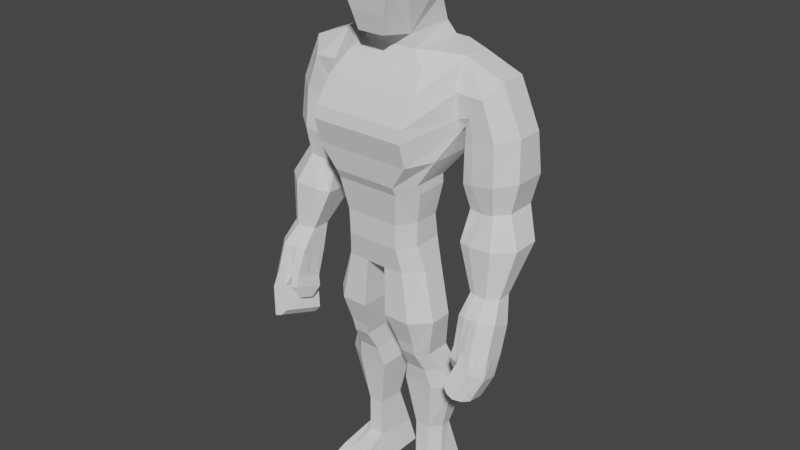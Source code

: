 # Source: Hunter.blend  (saved by Blender 2.90.8; exported with 4.5.12 LTS)
import bpy
from mathutils import Matrix  # noqa: F401  (used for matrix-valued properties, if any)

bpy.ops.wm.read_factory_settings(use_empty=True)
scene = bpy.context.scene
scene.name = 'Scene'

# ---- collections
col_collection = bpy.data.collections.new('Collection'); scene.collection.children.link(col_collection)

# ---- world
world_world = bpy.data.worlds.new('World'); scene.world = world_world
world_world.use_nodes = True; world_world.node_tree.nodes.clear()
_N = world_world.node_tree.nodes; _L = world_world.node_tree.links
n0 = _N.new('ShaderNodeOutputWorld'); n0.name = 'World Output'; n0.location = (300, 300)
n1 = _N.new('ShaderNodeBackground'); n1.name = 'Background'; n1.location = (10, 300)
n1.inputs[0].default_value = (0.05088, 0.05088, 0.05088, 1.0)
_L.new(n1.outputs[0], n0.inputs[0])
n0.is_active_output = True
world_world.color = (0.05088, 0.05088, 0.05088)
world_world.use_sun_shadow = False
world_world.sun_shadow_jitter_overblur = 0.0

# ---- meshes
me_cube_001 = bpy.data.meshes.new('Cube.001')
me_cube_001.from_pydata([(0.2226, -0.02662, -0.2084), (0.234, -0.0807, 0.2084), (0.2226, 0.09336, -0.2084), (0.234, 0.08482, 0.2084), (0.0, 0.1344, -0.2117), (0.0, 0.1258, 0.2084), (0.0, -0.1144, -0.2117), (0.0, -0.1685, 0.2084), (0.1927, 0.1019, -0.08278), (0.1927, -0.04939, -0.08278), (0.0, -0.1372, -0.08278), (0.0, 0.1429, -0.08278), (0.1966, 0.07913, 0.04318), (0.1966, -0.05224, 0.04318), (0.0, -0.14, 0.04318), (0.0, 0.1201, 0.04318), (0.3026, -0.0668, 0.3763), (0.3074, 0.1958, 0.3763), (0.0, 0.2368, 0.3763), (0.0, -0.2084, 0.3763), (0.0, 0.123, 0.254), (0.2344, 0.08197, 0.254), (0.2344, -0.1035, 0.254), (0.0, -0.1913, 0.254), (0.3365, 0.09978, 0.8221), (0.3365, 0.2351, 0.8221), (0.0, 0.3308, 0.7692), (0.0, -0.05005, 0.7692), (0.2189, 0.03214, 0.8375), (0.2189, 0.2766, 0.8375), (0.0, 0.2824, 0.8375), (0.0, -0.009231, 0.8375), (0.054, 0.1258, 0.2084), (0.05137, -0.1144, -0.2117), (0.05137, 0.1344, -0.2117), (0.054, -0.1685, 0.2084), (0.04447, -0.1372, -0.08278), (0.04447, 0.1429, -0.08278), (0.04538, -0.14, 0.04318), (0.04538, 0.1201, 0.04318), (0.08093, 0.2368, 0.3763), (0.08093, -0.2084, 0.3763), (0.05409, -0.1913, 0.254), (0.05409, 0.123, 0.254), (0.07765, 0.3308, 0.7692), (0.07765, -0.05005, 0.7692), (0.08292, 0.2824, 0.8375), (0.08292, -0.009231, 0.8375), (0.3464, 0.06011, 0.4959), (0.0, 0.3155, 0.4959), (0.3464, 0.2432, 0.4959), (0.0, -0.2397, 0.4959), (0.07993, -0.2397, 0.4959), (0.07993, 0.3155, 0.4959), (0.0, 0.3449, 0.6781), (0.07841, -0.14, 0.6781), (0.07841, 0.3449, 0.6781), (0.3398, 0.02633, 0.6781), (0.3398, 0.3278, 0.6781), (0.0, -0.14, 0.6781), (0.3442, 0.03768, 0.5569), (0.3442, 0.3215, 0.5569), (0.0, -0.2243, 0.5569), (0.0, 0.3386, 0.5569), (0.07942, -0.2243, 0.5569), (0.07942, 0.3386, 0.5569), (0.2859, -0.03924, -0.4617), (0.2859, 0.07752, -0.4617), (0.06205, -0.1271, -0.4617), (0.06205, 0.1185, -0.4617), (0.2387, -0.005046, -0.6752), (0.2387, 0.1256, -0.6752), (0.1093, -0.05842, -0.6752), (0.1093, 0.1666, -0.6752), (0.3185, 0.07406, -0.8887), (0.3185, 0.2031, -0.8887), (0.07184, 0.02069, -0.8887), (0.07184, 0.2441, -0.8887), (0.2427, 0.1056, -1.162), (0.2427, 0.1602, -1.162), (0.1167, 0.0522, -1.162), (0.1167, 0.2012, -1.162), (0.2427, 0.1027, -1.361), (0.2576, 0.2256, -1.384), (0.1167, 0.04936, -1.361), (0.1017, 0.2666, -1.384), (0.09757, 0.1971, -0.7846), (0.09757, 0.001123, -0.7846), (0.2796, 0.0545, -0.7846), (0.2796, 0.1561, -0.7846), (0.2535, 0.1106, -0.6085), (0.09454, 0.1516, -0.6085), (0.2535, -0.02079, -0.6085), (0.09454, -0.07416, -0.6085), (0.2827, 0.04936, -1.509), (0.2827, 0.2456, -1.509), (0.07664, 0.04936, -1.509), (0.07664, 0.2866, -1.509), (0.2827, -0.2154, -1.484), (0.07664, -0.2154, -1.484), (0.2827, -0.2154, -1.518), (0.07664, -0.2154, -1.518), (0.07664, -0.08314, -1.514), (0.1017, -0.08314, -1.405), (0.2827, -0.08314, -1.514), (0.2576, -0.08314, -1.405), (0.165, 0.1258, 0.2084), (0.157, -0.1144, -0.2084), (0.1359, 0.1429, -0.08278), (0.1386, 0.1201, 0.04318), (0.2172, 0.2368, 0.3763), (0.1653, 0.123, 0.254), (0.2063, 0.3308, 0.7692), (0.1409, 0.2824, 0.8375), (0.157, 0.1344, -0.2084), (0.165, -0.1685, 0.2084), (0.1359, -0.1372, -0.08278), (0.1386, -0.14, 0.04318), (0.2473, -0.2084, 0.3763), (0.1653, -0.1913, 0.254), (0.2097, -0.04997, 0.7692), (0.1409, -0.009231, 0.8375), (0.2442, 0.3594, 0.4959), (0.2442, -0.2397, 0.4959), (0.2396, 0.3688, 0.6781), (0.2396, -0.14, 0.6781), (0.2427, -0.2243, 0.5569), (0.2427, 0.3625, 0.5569), (0.2001, -0.1271, -0.4617), (0.2001, 0.1185, -0.4617), (0.1891, -0.05842, -0.6752), (0.1891, 0.1666, -0.6752), (0.2295, 0.02069, -0.8887), (0.2295, 0.2441, -0.8887), (0.1944, 0.0522, -1.162), (0.1944, 0.2012, -1.162), (0.1944, 0.04936, -1.361), (0.1979, 0.2666, -1.384), (0.2098, 0.1971, -0.7846), (0.2098, 0.001123, -0.7846), (0.1925, -0.07416, -0.6085), (0.1925, 0.1516, -0.6085), (0.2037, 0.04936, -1.509), (0.2037, 0.2866, -1.509), (0.2037, -0.2154, -1.484), (0.2037, -0.2154, -1.518), (0.1979, -0.08314, -1.405), (0.2037, -0.08314, -1.514), (0.529, 0.2351, 0.746), (0.529, 0.09978, 0.746), (0.4052, 0.03768, 0.5734), (0.3696, 0.06011, 0.5238), (0.4052, 0.3215, 0.5734), (0.3696, 0.2432, 0.5238), (0.4759, 0.02633, 0.6719), (0.4759, 0.3278, 0.6719), (0.6298, 0.2351, 0.516), (0.6298, 0.09978, 0.516), (0.4252, 0.03768, 0.4591), (0.3664, 0.06011, 0.4427), (0.4252, 0.3215, 0.4591), (0.3664, 0.2432, 0.4427), (0.542, 0.02633, 0.4916), (0.542, 0.3278, 0.4916), (0.6054, 0.2415, 0.1604), (0.6054, 0.08936, 0.1604), (0.4849, 0.04685, 0.1381), (0.4061, 0.0622, 0.1379), (0.4476, 0.3006, 0.1433), (0.4061, 0.2198, 0.1379), (0.5435, 0.03908, 0.1523), (0.5435, 0.3049, 0.1523), (0.6781, 0.1806, 0.01826), (0.6781, 0.04182, 0.01826), (0.4613, -0.02182, -0.00115), (0.3989, 0.001161, -0.006732), (0.4613, 0.2691, -0.00115), (0.3989, 0.1888, -0.006732), (0.585, -0.03346, 0.009926), (0.585, 0.2755, 0.009926), (0.6294, 0.06593, -0.2203), (0.6294, -0.00556, -0.2203), (0.5172, -0.03836, -0.2217), (0.4849, -0.02651, -0.2221), (0.5172, 0.1116, -0.2217), (0.4849, 0.0702, -0.2221), (0.5812, -0.04435, -0.2209), (0.5812, 0.1149, -0.2209), (0.656, 0.02648, -0.3493), (0.656, -0.07348, -0.3157), (0.5192, -0.1199, -0.3019), (0.4799, -0.1035, -0.3079), (0.5192, 0.08975, -0.3724), (0.4799, 0.03176, -0.3534), (0.5973, -0.128, -0.2982), (0.5973, 0.09468, -0.373), (0.656, -0.0235, -0.3325), (0.4996, -0.1117, -0.3049), (0.4996, 0.06075, -0.3629), (0.4799, -0.03586, -0.3307), (0.6267, -0.1007, -0.307), (0.6267, 0.06058, -0.3612), (0.5583, -0.1239, -0.3001), (0.5583, 0.09221, -0.3727), (0.553, 0.01525, 0.2947), (0.4335, 0.0258, 0.2683), (0.6428, 0.2492, 0.3146), (0.553, 0.3353, 0.2947), (0.3734, 0.2384, 0.255), (0.3734, 0.04663, 0.255), (0.4335, 0.3295, 0.2683), (0.6428, 0.08349, 0.3146), (0.6578, -0.0705, -0.4724), (0.6578, -0.1205, -0.4556), (0.5188, -0.1584, -0.4503), (0.4904, -0.1507, -0.4452), (0.4996, 0.01401, -0.505), (0.4753, -0.01553, -0.4882), (0.4828, -0.08313, -0.4667), (0.6285, -0.1477, -0.4468), (0.5991, -0.175, -0.4381), (0.6285, 0.01357, -0.501), (0.5991, 0.04767, -0.5129), (0.5601, -0.1709, -0.4399), (0.5211, -0.1582, -0.4418), (0.5601, 0.04521, -0.5126), (0.5211, 0.04274, -0.5122), (0.5211, -0.06207, -0.477), (0.6578, -0.02052, -0.4892), (0.5092, -0.07219, -0.4776), (0.6548, -0.09803, -0.5796), (0.6614, -0.148, -0.5642), (0.6378, -0.1752, -0.5447), (0.6141, -0.2025, -0.5251), (0.6166, -0.01395, -0.5946), (0.585, 0.02015, -0.5941), (0.5775, -0.1984, -0.5117), (0.5408, -0.1944, -0.4982), (0.5492, 0.01769, -0.5786), (0.5133, 0.01522, -0.5631), (0.5271, -0.08959, -0.5306), (0.6483, -0.04805, -0.5951), (0.6109, -0.1372, -0.6875), (0.6174, -0.1871, -0.672), (0.5921, -0.2199, -0.6685), (0.5622, -0.2487, -0.6526), (0.571, -0.05856, -0.7184), (0.533, -0.02611, -0.7215), (0.5476, -0.1374, -0.6871), (0.5255, -0.2447, -0.6392), (0.4968, -0.2335, -0.606), (0.4972, -0.02857, -0.706), (0.4694, -0.02392, -0.6709), (0.4831, -0.1287, -0.6385), (0.6043, -0.08719, -0.703), (0.5114, -0.1366, -0.6726), (0.5815, -0.1392, -0.6935), (0.5193, -0.1758, -0.5036), (0.481, -0.1675, -0.4982), (0.4987, 0.009099, -0.5623), (0.4648, -0.02257, -0.5443), (0.4729, -0.09506, -0.5212), (0.509, -0.08333, -0.533), (0.4949, -0.1445, -0.5707), (0.4802, -0.1405, -0.5681), (0.4849, -0.05519, -0.5991), (0.4724, -0.07049, -0.5904), (0.4763, -0.1055, -0.5792), (0.4899, -0.09985, -0.5849), (0.0, 0.2681, 0.8968), (0.0, -0.006859, 0.8968), (0.06983, 0.2681, 0.8968), (0.08292, -0.006859, 0.8968), (0.1001, 0.2692, 0.8968), (0.1148, -0.006859, 0.8968), (0.0, 0.2254, 1.023), (0.0, -0.006859, 0.8992), (0.07038, 0.2254, 1.023), (0.1019, -0.006859, 0.8992), (0.1023, 0.2254, 1.023), (0.1147, -0.006859, 0.8992), (0.0, 0.2439, 1.226), (0.0, 0.22, 1.303), (0.1019, 0.2439, 1.226), (0.1019, 0.22, 1.303), (0.1633, 0.2439, 1.226), (0.1633, -0.08804, 1.186), (0.0, -0.0914, 0.9032), (0.04852, -0.0914, 0.9032), (0.06652, -0.0914, 0.9032), (0.0, -0.1726, 1.124), (0.1019, -0.1726, 1.124), (0.1338, -0.1726, 1.124), (0.0, -0.1365, 0.9121), (0.04852, -0.1365, 0.9121), (0.06652, -0.1365, 0.9121), (0.0, -0.156, 1.002), (0.05609, -0.156, 1.002), (0.08797, -0.156, 1.002), (0.0, 0.22, 1.303), (0.0, -0.1261, 1.263), (0.1019, 0.22, 1.303), (0.1019, -0.1261, 1.263), (0.1338, 0.22, 1.303), (0.1338, -0.1261, 1.263), (0.0, -0.1466, 1.177), (0.1019, -0.1466, 1.177), (0.1338, -0.1466, 1.177), (0.1338, 0.22, 1.303), (0.0, 0.1803, 1.348), (0.09387, 0.1803, 1.348), (0.0, -0.04676, 1.336), (0.08707, -0.04676, 1.336), (0.1148, 0.1803, 1.348), (0.108, -0.04676, 1.336), (0.1148, 0.1803, 1.348), (0.0, 0.1449, 1.364), (0.07796, 0.1449, 1.364), (0.0, 0.1449, 1.364), (0.0, 0.02145, 1.352), (0.07796, 0.1449, 1.364), (0.07796, 0.02145, 1.352), (0.09887, 0.1449, 1.364), (0.09887, 0.02145, 1.352), (0.09887, 0.1449, 1.364)], [], [(109, 106, 3, 12), (12, 3, 1, 13), (2, 0, 66, 67), (43, 20, 18, 40), (38, 35, 7, 14), (33, 36, 10, 6), (2, 8, 9, 0), (114, 108, 8, 2), (36, 38, 14, 10), (8, 12, 13, 9), (108, 109, 12, 8), (56, 54, 26, 44), (119, 22, 16, 118), (22, 21, 17, 16), (1, 3, 21, 22), (115, 1, 22, 119), (32, 5, 20, 43), (120, 24, 28, 121), (60, 48, 151, 150), (125, 57, 24, 120), (113, 46, 271, 273), (44, 26, 30, 46), (24, 25, 29, 28), (112, 44, 46, 113), (121, 113, 273, 274), (59, 55, 45, 27), (27, 45, 47, 31), (106, 32, 43, 111), (7, 35, 42, 23), (23, 42, 41, 19), (124, 56, 44, 112), (11, 15, 39, 37), (116, 117, 38, 36), (4, 11, 37, 34), (107, 116, 36, 33), (117, 115, 35, 38), (111, 43, 40, 110), (4, 34, 33, 6), (15, 5, 32, 39), (110, 40, 53, 122), (19, 41, 52, 51), (118, 16, 48, 123), (16, 17, 50, 48), (40, 18, 49, 53), (127, 65, 56, 124), (62, 64, 55, 59), (126, 60, 57, 125), (57, 60, 150, 154), (65, 63, 54, 56), (53, 49, 63, 65), (50, 61, 152, 153), (123, 48, 60, 126), (51, 52, 64, 62), (122, 53, 65, 127), (141, 90, 71, 131), (33, 34, 69, 68), (107, 33, 68, 128), (114, 2, 67, 129), (87, 86, 77, 76), (90, 92, 70, 71), (93, 91, 73, 72), (140, 93, 72, 130), (132, 76, 80, 134), (139, 87, 76, 132), (138, 89, 75, 133), (89, 88, 74, 75), (135, 79, 83, 137), (133, 75, 79, 135), (75, 74, 78, 79), (76, 77, 81, 80), (84, 85, 97, 96), (79, 78, 82, 83), (80, 81, 85, 84), (134, 80, 84, 136), (71, 70, 88, 89), (131, 71, 89, 138), (130, 72, 87, 139), (72, 73, 86, 87), (128, 68, 93, 140), (68, 69, 91, 93), (67, 66, 92, 90), (129, 67, 90, 141), (143, 95, 94, 142), (103, 102, 101, 99), (137, 83, 95, 143), (83, 82, 94, 95), (144, 99, 101, 145), (147, 104, 100, 145), (146, 103, 99, 144), (104, 105, 98, 100), (94, 82, 105, 104), (136, 84, 103, 146), (142, 94, 104, 147), (84, 96, 102, 103), (96, 142, 147, 102), (82, 136, 146, 105), (105, 146, 144, 98), (102, 147, 145, 101), (98, 144, 145, 100), (85, 137, 143, 97), (97, 143, 142, 96), (69, 129, 141, 91), (66, 128, 140, 92), (70, 130, 139, 88), (73, 131, 138, 86), (78, 134, 136, 82), (77, 133, 135, 81), (81, 135, 137, 85), (86, 138, 133, 77), (88, 139, 132, 74), (74, 132, 134, 78), (92, 140, 130, 70), (34, 114, 129, 69), (0, 107, 128, 66), (91, 141, 131, 73), (50, 122, 127, 61), (52, 123, 126, 64), (64, 126, 125, 55), (61, 127, 124, 58), (41, 118, 123, 52), (17, 110, 122, 50), (21, 111, 110, 17), (13, 1, 115, 117), (0, 9, 116, 107), (9, 13, 117, 116), (58, 124, 112, 25), (3, 106, 111, 21), (29, 113, 121, 28), (25, 112, 113, 29), (55, 125, 120, 45), (45, 120, 121, 47), (35, 115, 119, 42), (42, 119, 118, 41), (37, 39, 109, 108), (34, 37, 108, 114), (39, 32, 106, 109), (152, 155, 163, 160), (150, 151, 159, 158), (151, 153, 161, 159), (48, 50, 153, 151), (24, 57, 154, 149), (61, 58, 155, 152), (25, 24, 149, 148), (58, 25, 148, 155), (209, 208, 169, 167), (207, 206, 164, 171), (204, 205, 166, 170), (149, 154, 162, 157), (153, 152, 160, 161), (148, 149, 157, 156), (154, 150, 158, 162), (155, 148, 156, 163), (164, 165, 173, 172), (169, 168, 176, 177), (165, 170, 178, 173), (205, 209, 167, 166), (210, 207, 171, 168), (211, 204, 170, 165), (208, 210, 168, 169), (206, 211, 165, 164), (177, 176, 184, 185), (173, 178, 186, 181), (176, 179, 187, 184), (170, 166, 174, 178), (171, 164, 172, 179), (167, 169, 177, 175), (166, 167, 175, 174), (168, 171, 179, 176), (182, 183, 191, 197, 190), (183, 185, 193, 199, 191), (187, 180, 188, 201, 195), (172, 173, 181, 180), (178, 174, 182, 186), (179, 172, 180, 187), (175, 177, 185, 183), (174, 175, 183, 182), (203, 195, 222, 225), (188, 196, 212, 228), (197, 191, 215, 214), (184, 187, 195, 203, 192), (181, 186, 194, 200, 189), (185, 184, 192, 198, 193), (180, 181, 189, 196, 188), (186, 182, 190, 202, 194), (194, 202, 223, 220), (192, 203, 225, 226), (196, 189, 213, 212), (202, 190, 224, 223), (201, 188, 228, 221), (189, 200, 219, 213), (195, 201, 221, 222), (199, 193, 217, 218), (200, 194, 220, 219), (156, 157, 211, 206), (161, 160, 210, 208), (157, 162, 204, 211), (160, 163, 207, 210), (158, 159, 209, 205), (162, 158, 205, 204), (163, 156, 206, 207), (159, 161, 208, 209), (223, 224, 237, 236), (212, 213, 231, 230), (229, 216, 226, 227), (214, 229, 227, 224), (220, 223, 236, 233), (228, 212, 230, 241), (224, 227, 240, 237), (227, 226, 239, 240), (222, 221, 234, 235), (221, 228, 241, 234), (193, 198, 216, 217), (190, 197, 214, 224), (191, 199, 218, 215), (198, 192, 226, 216), (238, 235, 247, 251), (239, 238, 251, 252), (231, 232, 244, 243), (232, 233, 245, 244), (233, 236, 249, 245), (236, 237, 250, 249), (241, 230, 242, 254), (230, 231, 243, 242), (213, 219, 232, 231), (219, 220, 233, 232), (225, 222, 235, 238), (226, 225, 238, 239), (256, 246, 254, 242), (255, 251, 247, 248), (249, 255, 248, 245), (250, 253, 255, 249), (253, 252, 251, 255), (244, 256, 242, 243), (245, 248, 256, 244), (248, 247, 246, 256), (235, 234, 246, 247), (234, 241, 254, 246), (237, 240, 253, 250), (240, 239, 252, 253), (217, 216, 259, 260), (257, 258, 264, 263), (218, 217, 260, 261), (216, 229, 262, 259), (215, 218, 261, 258), (214, 215, 258, 257), (229, 214, 257, 262), (264, 267, 266, 265, 268, 263), (259, 262, 268, 265), (261, 260, 266, 267), (260, 259, 265, 266), (262, 257, 263, 268), (258, 261, 267, 264), (270, 272, 278, 276), (271, 269, 275, 277), (46, 30, 269, 271), (31, 47, 272, 270), (47, 121, 274, 272), (276, 278, 288, 287), (279, 277, 283, 285), (273, 271, 277, 279), (272, 274, 280, 278), (274, 273, 279, 280), (286, 285, 303, 304), (291, 292, 307, 306), (280, 279, 285, 286), (277, 275, 281, 283), (285, 283, 301, 303), (288, 289, 295, 294), (292, 291, 297, 298), (280, 286, 292, 289), (278, 280, 289, 288), (292, 286, 304, 307), (294, 295, 298, 297), (293, 294, 297, 296), (289, 292, 298, 295), (291, 290, 296, 297), (287, 288, 294, 293), (304, 303, 313, 314), (302, 304, 314, 312), (304, 302, 306, 307), (302, 300, 305, 306), (290, 291, 306, 305), (283, 281, 299, 301), (284, 308, 315, 310), (308, 303, 313, 315), (315, 313, 322, 324), (312, 314, 323, 321), (309, 310, 317, 316), (311, 312, 321, 319), (282, 284, 310, 309), (300, 302, 312, 311), (320, 318, 319, 321), (322, 320, 321, 323), (322, 320, 317, 324), (320, 318, 316, 317), (310, 315, 324, 317), (314, 313, 322, 323)])
_uv = me_cube_001.uv_layers.new(name='UVMap')
_uv.uv.foreach_set('vector', [0.5259, 0.4631, 0.625, 0.4631, 0.625, 0.5, 0.5259, 0.5, 0.5259, 0.5, 0.625, 0.5, 0.625, 0.75, 0.5259, 0.75, 0.375, 0.5, 0.375, 0.75, 0.375, 0.75, 0.375, 0.5, 0.625, 0.4038, 0.625, 0.375, 0.625, 0.375, 0.625, 0.4038, 0.5259, 0.8462, 0.625, 0.8462, 0.625, 0.875, 0.5259, 0.875, 0.375, 0.8462, 0.4503, 0.8462, 0.4503, 0.875, 0.375, 0.875, 0.375, 0.5, 0.4503, 0.5, 0.4503, 0.75, 0.375, 0.75, 0.375, 0.4631, 0.4503, 0.4631, 0.4503, 0.5, 0.375, 0.5, 0.4503, 0.8462, 0.5259, 0.8462, 0.5259, 0.875, 0.4503, 0.875, 0.4503, 0.5, 0.5259, 0.5, 0.5259, 0.75, 0.4503, 0.75, 0.4503, 0.4631, 0.5259, 0.4631, 0.5259, 0.5, 0.4503, 0.5, 0.625, 0.4038, 0.625, 0.375, 0.625, 0.375, 0.625, 0.4038, 0.625, 0.7869, 0.625, 0.75, 0.625, 0.75, 0.625, 0.7869, 0.625, 0.75, 0.625, 0.5, 0.625, 0.5, 0.625, 0.75, 0.625, 0.75, 0.625, 0.5, 0.625, 0.5, 0.625, 0.75, 0.625, 0.7869, 0.625, 0.75, 0.625, 0.75, 0.625, 0.7869, 0.625, 0.4038, 0.625, 0.375, 0.625, 0.375, 0.625, 0.4038, 0.625, 0.7869, 0.625, 0.75, 0.625, 0.75, 0.625, 0.7869, 0.625, 0.75, 0.625, 0.75, 0.625, 0.75, 0.625, 0.75, 0.625, 0.7869, 0.625, 0.75, 0.625, 0.75, 0.625, 0.7869, 0.625, 0.4631, 0.625, 0.4038, 0.625, 0.4038, 0.625, 0.4631, 0.625, 0.4038, 0.625, 0.375, 0.625, 0.375, 0.625, 0.4038, 0.625, 0.75, 0.625, 0.5, 0.625, 0.5, 0.625, 0.75, 0.625, 0.4631, 0.625, 0.4038, 0.625, 0.4038, 0.625, 0.4631, 0.6619, 0.75, 0.6619, 0.5, 0.6619, 0.5, 0.6619, 0.75, 0.625, 0.875, 0.625, 0.8462, 0.625, 0.8462, 0.625, 0.875, 0.625, 0.875, 0.625, 0.8462, 0.625, 0.8462, 0.625, 0.875, 0.625, 0.4631, 0.625, 0.4038, 0.625, 0.4038, 0.625, 0.4631, 0.625, 0.875, 0.625, 0.8462, 0.625, 0.8462, 0.625, 0.875, 0.625, 0.875, 0.625, 0.8462, 0.625, 0.8462, 0.625, 0.875, 0.625, 0.4631, 0.625, 0.4038, 0.625, 0.4038, 0.625, 0.4631, 0.4503, 0.375, 0.5259, 0.375, 0.5259, 0.4038, 0.4503, 0.4038, 0.4503, 0.7869, 0.5259, 0.7869, 0.5259, 0.8462, 0.4503, 0.8462, 0.375, 0.375, 0.4503, 0.375, 0.4503, 0.4038, 0.375, 0.4038, 0.375, 0.7869, 0.4503, 0.7869, 0.4503, 0.8462, 0.375, 0.8462, 0.5259, 0.7869, 0.625, 0.7869, 0.625, 0.8462, 0.5259, 0.8462, 0.625, 0.4631, 0.625, 0.4038, 0.625, 0.4038, 0.625, 0.4631, 0.25, 0.5, 0.2788, 0.5, 0.2788, 0.75, 0.25, 0.75, 0.5259, 0.375, 0.625, 0.375, 0.625, 0.4038, 0.5259, 0.4038, 0.625, 0.4631, 0.625, 0.4038, 0.625, 0.4038, 0.625, 0.4631, 0.625, 0.875, 0.625, 0.8462, 0.625, 0.8462, 0.625, 0.875, 0.625, 0.7869, 0.625, 0.75, 0.625, 0.75, 0.625, 0.7869, 0.625, 0.75, 0.625, 0.5, 0.625, 0.5, 0.625, 0.75, 0.625, 0.4038, 0.625, 0.375, 0.625, 0.375, 0.625, 0.4038, 0.625, 0.4631, 0.625, 0.4038, 0.625, 0.4038, 0.625, 0.4631, 0.625, 0.875, 0.625, 0.8462, 0.625, 0.8462, 0.625, 0.875, 0.625, 0.7869, 0.625, 0.75, 0.625, 0.75, 0.625, 0.7869, 0.625, 0.75, 0.625, 0.75, 0.625, 0.75, 0.625, 0.75, 0.625, 0.4038, 0.625, 0.375, 0.625, 0.375, 0.625, 0.4038, 0.625, 0.4038, 0.625, 0.375, 0.625, 0.375, 0.625, 0.4038, 0.625, 0.5, 0.625, 0.5, 0.625, 0.5, 0.625, 0.5, 0.625, 0.7869, 0.625, 0.75, 0.625, 0.75, 0.625, 0.7869, 0.625, 0.875, 0.625, 0.8462, 0.625, 0.8462, 0.625, 0.875, 0.625, 0.4631, 0.625, 0.4038, 0.625, 0.4038, 0.625, 0.4631, 0.375, 0.4631, 0.375, 0.5, 0.375, 0.5, 0.375, 0.4631, 0.2788, 0.75, 0.2788, 0.5, 0.2788, 0.5, 0.2788, 0.75, 0.375, 0.7869, 0.375, 0.8462, 0.375, 0.8462, 0.375, 0.7869, 0.375, 0.4631, 0.375, 0.5, 0.375, 0.5, 0.375, 0.4631, 0.2788, 0.75, 0.2788, 0.5, 0.2788, 0.5, 0.2788, 0.75, 0.375, 0.5, 0.375, 0.75, 0.375, 0.75, 0.375, 0.5, 0.2788, 0.75, 0.2788, 0.5, 0.2788, 0.5, 0.2788, 0.75, 0.375, 0.7869, 0.375, 0.8462, 0.375, 0.8462, 0.375, 0.7869, 0.375, 0.7869, 0.375, 0.8462, 0.375, 0.8462, 0.375, 0.7869, 0.375, 0.7869, 0.375, 0.8462, 0.375, 0.8462, 0.375, 0.7869, 0.375, 0.4631, 0.375, 0.5, 0.375, 0.5, 0.375, 0.4631, 0.375, 0.5, 0.375, 0.75, 0.375, 0.75, 0.375, 0.5, 0.375, 0.4631, 0.375, 0.5, 0.375, 0.5, 0.375, 0.4631, 0.375, 0.4631, 0.375, 0.5, 0.375, 0.5, 0.375, 0.4631, 0.375, 0.5, 0.375, 0.75, 0.375, 0.75, 0.375, 0.5, 0.2788, 0.75, 0.2788, 0.5, 0.2788, 0.5, 0.2788, 0.75, 0.2788, 0.75, 0.2788, 0.5, 0.2788, 0.5, 0.2788, 0.75, 0.375, 0.5, 0.375, 0.75, 0.375, 0.75, 0.375, 0.5, 0.2788, 0.75, 0.2788, 0.5, 0.2788, 0.5, 0.2788, 0.75, 0.375, 0.7869, 0.375, 0.8462, 0.375, 0.8462, 0.375, 0.7869, 0.375, 0.5, 0.375, 0.75, 0.375, 0.75, 0.375, 0.5, 0.375, 0.4631, 0.375, 0.5, 0.375, 0.5, 0.375, 0.4631, 0.375, 0.7869, 0.375, 0.8462, 0.375, 0.8462, 0.375, 0.7869, 0.2788, 0.75, 0.2788, 0.5, 0.2788, 0.5, 0.2788, 0.75, 0.375, 0.7869, 0.375, 0.8462, 0.375, 0.8462, 0.375, 0.7869, 0.2788, 0.75, 0.2788, 0.5, 0.2788, 0.5, 0.2788, 0.75, 0.375, 0.5, 0.375, 0.75, 0.375, 0.75, 0.375, 0.5, 0.375, 0.4631, 0.375, 0.5, 0.375, 0.5, 0.375, 0.4631, 0.3381, 0.5, 0.375, 0.5, 0.375, 0.75, 0.3381, 0.75, 0.2788, 0.75, 0.2788, 0.75, 0.2788, 0.75, 0.2788, 0.75, 0.375, 0.4631, 0.375, 0.5, 0.375, 0.5, 0.375, 0.4631, 0.375, 0.5, 0.375, 0.75, 0.375, 0.75, 0.375, 0.5, 0.375, 0.7869, 0.375, 0.8462, 0.375, 0.8462, 0.375, 0.7869, 0.3381, 0.75, 0.375, 0.75, 0.375, 0.75, 0.3381, 0.75, 0.375, 0.7869, 0.375, 0.8462, 0.375, 0.8462, 0.375, 0.7869, 0.375, 0.75, 0.375, 0.75, 0.375, 0.75, 0.375, 0.75, 0.375, 0.75, 0.375, 0.75, 0.375, 0.75, 0.375, 0.75, 0.375, 0.7869, 0.375, 0.8462, 0.375, 0.8462, 0.375, 0.7869, 0.3381, 0.75, 0.375, 0.75, 0.375, 0.75, 0.3381, 0.75, 0.2788, 0.75, 0.2788, 0.75, 0.2788, 0.75, 0.2788, 0.75, 0.2788, 0.75, 0.3381, 0.75, 0.3381, 0.75, 0.2788, 0.75, 0.375, 0.75, 0.375, 0.7869, 0.375, 0.7869, 0.375, 0.75, 0.375, 0.75, 0.375, 0.7869, 0.375, 0.7869, 0.375, 0.75, 0.2788, 0.75, 0.3381, 0.75, 0.3381, 0.75, 0.2788, 0.75, 0.375, 0.75, 0.375, 0.7869, 0.375, 0.7869, 0.375, 0.75, 0.375, 0.4038, 0.375, 0.4631, 0.375, 0.4631, 0.375, 0.4038, 0.2788, 0.5, 0.3381, 0.5, 0.3381, 0.75, 0.2788, 0.75, 0.375, 0.4038, 0.375, 0.4631, 0.375, 0.4631, 0.375, 0.4038, 0.375, 0.75, 0.375, 0.7869, 0.375, 0.7869, 0.375, 0.75, 0.375, 0.75, 0.375, 0.7869, 0.375, 0.7869, 0.375, 0.75, 0.375, 0.4038, 0.375, 0.4631, 0.375, 0.4631, 0.375, 0.4038, 0.375, 0.75, 0.375, 0.7869, 0.375, 0.7869, 0.375, 0.75, 0.375, 0.4038, 0.375, 0.4631, 0.375, 0.4631, 0.375, 0.4038, 0.375, 0.4038, 0.375, 0.4631, 0.375, 0.4631, 0.375, 0.4038, 0.375, 0.4038, 0.375, 0.4631, 0.375, 0.4631, 0.375, 0.4038, 0.375, 0.75, 0.375, 0.7869, 0.375, 0.7869, 0.375, 0.75, 0.375, 0.75, 0.375, 0.7869, 0.375, 0.7869, 0.375, 0.75, 0.375, 0.75, 0.375, 0.7869, 0.375, 0.7869, 0.375, 0.75, 0.375, 0.4038, 0.375, 0.4631, 0.375, 0.4631, 0.375, 0.4038, 0.375, 0.75, 0.375, 0.7869, 0.375, 0.7869, 0.375, 0.75, 0.375, 0.4038, 0.375, 0.4631, 0.375, 0.4631, 0.375, 0.4038, 0.625, 0.5, 0.625, 0.4631, 0.625, 0.4631, 0.625, 0.5, 0.625, 0.8462, 0.625, 0.7869, 0.625, 0.7869, 0.625, 0.8462, 0.625, 0.8462, 0.625, 0.7869, 0.625, 0.7869, 0.625, 0.8462, 0.625, 0.5, 0.625, 0.4631, 0.625, 0.4631, 0.625, 0.5, 0.625, 0.8462, 0.625, 0.7869, 0.625, 0.7869, 0.625, 0.8462, 0.625, 0.5, 0.625, 0.4631, 0.625, 0.4631, 0.625, 0.5, 0.625, 0.5, 0.625, 0.4631, 0.625, 0.4631, 0.625, 0.5, 0.5259, 0.75, 0.625, 0.75, 0.625, 0.7869, 0.5259, 0.7869, 0.375, 0.75, 0.4503, 0.75, 0.4503, 0.7869, 0.375, 0.7869, 0.4503, 0.75, 0.5259, 0.75, 0.5259, 0.7869, 0.4503, 0.7869, 0.625, 0.5, 0.625, 0.4631, 0.625, 0.4631, 0.625, 0.5, 0.625, 0.5, 0.625, 0.4631, 0.625, 0.4631, 0.625, 0.5, 0.625, 0.5, 0.6619, 0.5, 0.6619, 0.75, 0.625, 0.75, 0.625, 0.5, 0.625, 0.4631, 0.625, 0.4631, 0.625, 0.5, 0.625, 0.8462, 0.625, 0.7869, 0.625, 0.7869, 0.625, 0.8462, 0.625, 0.8462, 0.625, 0.7869, 0.625, 0.7869, 0.625, 0.8462, 0.625, 0.8462, 0.625, 0.7869, 0.625, 0.7869, 0.625, 0.8462, 0.625, 0.8462, 0.625, 0.7869, 0.625, 0.7869, 0.625, 0.8462, 0.4503, 0.4038, 0.5259, 0.4038, 0.5259, 0.4631, 0.4503, 0.4631, 0.375, 0.4038, 0.4503, 0.4038, 0.4503, 0.4631, 0.375, 0.4631, 0.5259, 0.4038, 0.625, 0.4038, 0.625, 0.4631, 0.5259, 0.4631, 0.625, 0.5, 0.625, 0.5, 0.625, 0.5, 0.625, 0.5, 0.625, 0.75, 0.625, 0.75, 0.625, 0.75, 0.625, 0.75, 0.625, 0.75, 0.625, 0.5, 0.625, 0.5, 0.625, 0.75, 0.625, 0.75, 0.625, 0.5, 0.625, 0.5, 0.625, 0.75, 0.625, 0.75, 0.625, 0.75, 0.625, 0.75, 0.625, 0.75, 0.625, 0.5, 0.625, 0.5, 0.625, 0.5, 0.625, 0.5, 0.625, 0.5, 0.625, 0.75, 0.625, 0.75, 0.625, 0.5, 0.625, 0.5, 0.625, 0.5, 0.625, 0.5, 0.625, 0.5, 0.625, 0.75, 0.625, 0.5, 0.625, 0.5, 0.625, 0.75, 0.625, 0.5, 0.625, 0.5, 0.625, 0.5, 0.625, 0.5, 0.625, 0.75, 0.625, 0.75, 0.625, 0.75, 0.625, 0.75, 0.625, 0.75, 0.625, 0.75, 0.625, 0.75, 0.625, 0.75, 0.625, 0.5, 0.625, 0.5, 0.625, 0.5, 0.625, 0.5, 0.625, 0.5, 0.625, 0.75, 0.625, 0.75, 0.625, 0.5, 0.625, 0.75, 0.625, 0.75, 0.625, 0.75, 0.625, 0.75, 0.625, 0.5, 0.625, 0.5, 0.625, 0.5, 0.625, 0.5, 0.625, 0.5, 0.625, 0.75, 0.625, 0.75, 0.625, 0.5, 0.625, 0.5, 0.625, 0.5, 0.625, 0.5, 0.625, 0.5, 0.625, 0.75, 0.625, 0.75, 0.625, 0.75, 0.625, 0.75, 0.625, 0.75, 0.625, 0.75, 0.625, 0.75, 0.625, 0.75, 0.625, 0.5, 0.625, 0.5, 0.625, 0.5, 0.625, 0.5, 0.625, 0.75, 0.625, 0.75, 0.625, 0.75, 0.625, 0.75, 0.625, 0.5, 0.625, 0.5, 0.625, 0.5, 0.625, 0.5, 0.625, 0.5, 0.625, 0.75, 0.625, 0.75, 0.625, 0.5, 0.625, 0.5, 0.625, 0.5, 0.625, 0.5, 0.625, 0.5, 0.625, 0.75, 0.625, 0.75, 0.625, 0.75, 0.625, 0.75, 0.625, 0.5, 0.625, 0.5, 0.625, 0.5, 0.625, 0.5, 0.625, 0.75, 0.625, 0.75, 0.625, 0.75, 0.625, 0.75, 0.625, 0.5, 0.625, 0.5, 0.625, 0.5, 0.625, 0.5, 0.625, 0.75, 0.625, 0.5, 0.625, 0.5, 0.625, 0.75, 0.625, 0.75, 0.625, 0.75, 0.625, 0.75, 0.625, 0.75, 0.625, 0.5, 0.625, 0.5, 0.625, 0.5, 0.625, 0.5, 0.625, 0.75, 0.625, 0.75, 0.625, 0.75, 0.625, 0.75, 0.625, 0.75, 0.625, 0.75, 0.625, 0.5, 0.625, 0.5, 0.625, 0.625, 0.625, 0.75, 0.625, 0.5, 0.625, 0.5, 0.625, 0.5, 0.625, 0.5, 0.625, 0.5, 0.625, 0.5, 0.625, 0.75, 0.625, 0.75, 0.625, 0.5, 0.625, 0.75, 0.625, 0.75, 0.625, 0.75, 0.625, 0.75, 0.625, 0.5, 0.625, 0.5, 0.625, 0.5, 0.625, 0.5, 0.625, 0.75, 0.625, 0.5, 0.625, 0.5, 0.625, 0.75, 0.625, 0.75, 0.625, 0.75, 0.625, 0.75, 0.625, 0.75, 0.625, 0.5, 0.625, 0.5, 0.625, 0.5, 0.625, 0.5, 0.625, 0.5, 0.625, 0.625, 0.625, 0.625, 0.625, 0.5, 0.625, 0.75, 0.625, 0.75, 0.625, 0.75, 0.625, 0.75, 0.625, 0.5, 0.625, 0.5, 0.625, 0.5, 0.625, 0.5, 0.625, 0.5, 0.625, 0.75, 0.625, 0.75, 0.625, 0.75, 0.625, 0.75, 0.625, 0.75, 0.625, 0.5, 0.625, 0.5, 0.625, 0.5, 0.625, 0.5, 0.625, 0.5, 0.625, 0.5, 0.625, 0.75, 0.625, 0.75, 0.625, 0.625, 0.625, 0.5, 0.625, 0.75, 0.625, 0.75, 0.625, 0.75, 0.625, 0.75, 0.625, 0.75, 0.625, 0.75, 0.625, 0.75, 0.625, 0.75, 0.625, 0.75, 0.625, 0.5, 0.625, 0.5, 0.625, 0.5, 0.625, 0.5, 0.625, 0.625, 0.625, 0.75, 0.625, 0.75, 0.625, 0.625, 0.625, 0.75, 0.625, 0.75, 0.625, 0.75, 0.625, 0.75, 0.625, 0.5, 0.625, 0.5, 0.625, 0.5, 0.625, 0.5, 0.625, 0.75, 0.625, 0.75, 0.625, 0.75, 0.625, 0.75, 0.625, 0.5, 0.625, 0.5, 0.625, 0.5, 0.625, 0.5, 0.625, 0.625, 0.625, 0.5, 0.625, 0.5, 0.625, 0.625, 0.625, 0.75, 0.625, 0.75, 0.625, 0.75, 0.625, 0.75, 0.625, 0.5, 0.625, 0.75, 0.625, 0.75, 0.625, 0.5, 0.625, 0.5, 0.625, 0.5, 0.625, 0.5, 0.625, 0.5, 0.625, 0.75, 0.625, 0.75, 0.625, 0.75, 0.625, 0.75, 0.625, 0.5, 0.625, 0.5, 0.625, 0.5, 0.625, 0.5, 0.625, 0.75, 0.625, 0.75, 0.625, 0.75, 0.625, 0.75, 0.625, 0.75, 0.625, 0.75, 0.625, 0.75, 0.625, 0.75, 0.625, 0.5, 0.625, 0.5, 0.625, 0.5, 0.625, 0.5, 0.625, 0.75, 0.625, 0.5, 0.625, 0.5, 0.625, 0.75, 0.625, 0.75, 0.625, 0.75, 0.625, 0.75, 0.625, 0.75, 0.625, 0.625, 0.625, 0.75, 0.625, 0.75, 0.625, 0.625, 0.625, 0.625, 0.625, 0.5, 0.625, 0.5, 0.625, 0.625, 0.625, 0.75, 0.625, 0.625, 0.625, 0.625, 0.625, 0.75, 0.625, 0.75, 0.625, 0.75, 0.625, 0.75, 0.625, 0.75, 0.625, 0.5, 0.625, 0.625, 0.625, 0.625, 0.625, 0.5, 0.625, 0.75, 0.625, 0.625, 0.625, 0.625, 0.625, 0.75, 0.625, 0.625, 0.625, 0.5, 0.625, 0.5, 0.625, 0.625, 0.625, 0.5, 0.625, 0.5, 0.625, 0.5, 0.625, 0.5, 0.625, 0.5, 0.625, 0.5, 0.625, 0.5, 0.625, 0.5, 0.625, 0.5, 0.625, 0.5, 0.625, 0.5, 0.625, 0.5, 0.625, 0.75, 0.625, 0.75, 0.625, 0.75, 0.625, 0.75, 0.625, 0.75, 0.625, 0.625, 0.625, 0.625, 0.625, 0.75, 0.625, 0.5, 0.625, 0.5, 0.625, 0.5, 0.625, 0.5, 0.625, 0.5, 0.625, 0.5, 0.625, 0.5, 0.625, 0.5, 0.625, 0.5, 0.625, 0.5, 0.625, 0.5, 0.625, 0.5, 0.625, 0.75, 0.625, 0.75, 0.625, 0.75, 0.625, 0.75, 0.625, 0.75, 0.625, 0.75, 0.625, 0.75, 0.625, 0.75, 0.625, 0.75, 0.625, 0.75, 0.625, 0.75, 0.625, 0.75, 0.625, 0.75, 0.625, 0.75, 0.625, 0.75, 0.625, 0.75, 0.625, 0.5, 0.625, 0.625, 0.625, 0.625, 0.625, 0.5, 0.625, 0.625, 0.625, 0.75, 0.625, 0.75, 0.625, 0.625, 0.625, 0.75, 0.625, 0.75, 0.625, 0.75, 0.625, 0.75, 0.625, 0.75, 0.625, 0.75, 0.625, 0.75, 0.625, 0.75, 0.625, 0.5, 0.625, 0.5, 0.625, 0.5, 0.625, 0.5, 0.625, 0.5, 0.625, 0.5, 0.625, 0.5, 0.625, 0.5, 0.625, 0.625, 0.625, 0.5, 0.625, 0.5, 0.625, 0.625, 0.625, 0.625, 0.625, 0.5, 0.625, 0.5, 0.625, 0.625, 0.625, 0.75, 0.625, 0.625, 0.625, 0.625, 0.625, 0.75, 0.625, 0.75, 0.625, 0.625, 0.625, 0.625, 0.625, 0.75, 0.625, 0.625, 0.625, 0.5, 0.625, 0.5, 0.625, 0.625, 0.625, 0.75, 0.625, 0.625, 0.625, 0.625, 0.625, 0.75, 0.625, 0.75, 0.625, 0.625, 0.625, 0.625, 0.625, 0.75, 0.625, 0.625, 0.625, 0.5, 0.625, 0.5, 0.625, 0.625, 0.625, 0.5, 0.625, 0.5, 0.625, 0.5, 0.625, 0.5, 0.625, 0.5, 0.625, 0.5, 0.625, 0.5, 0.625, 0.5, 0.625, 0.75, 0.625, 0.625, 0.625, 0.625, 0.625, 0.75, 0.625, 0.625, 0.625, 0.5, 0.625, 0.5, 0.625, 0.625, 0.625, 0.5, 0.625, 0.5, 0.625, 0.5, 0.625, 0.5, 0.625, 0.75, 0.625, 0.75, 0.625, 0.75, 0.625, 0.75, 0.625, 0.625, 0.625, 0.5, 0.625, 0.5, 0.625, 0.625, 0.625, 0.5, 0.625, 0.625, 0.625, 0.625, 0.625, 0.5, 0.625, 0.75, 0.625, 0.625, 0.625, 0.625, 0.625, 0.75, 0.625, 0.75, 0.625, 0.75, 0.625, 0.75, 0.625, 0.75, 0.625, 0.625, 0.625, 0.75, 0.625, 0.75, 0.625, 0.625, 0.625, 0.75, 0.625, 0.625, 0.625, 0.5, 0.625, 0.5, 0.625, 0.625, 0.625, 0.75, 0.625, 0.5, 0.625, 0.625, 0.625, 0.625, 0.625, 0.5, 0.625, 0.625, 0.625, 0.5, 0.625, 0.5, 0.625, 0.625, 0.625, 0.5, 0.625, 0.5, 0.625, 0.5, 0.625, 0.5, 0.625, 0.625, 0.625, 0.75, 0.625, 0.75, 0.625, 0.625, 0.625, 0.75, 0.625, 0.625, 0.625, 0.625, 0.625, 0.75, 0.625, 0.875, 0.625, 0.8462, 0.625, 0.8462, 0.625, 0.875, 0.625, 0.4038, 0.625, 0.375, 0.625, 0.375, 0.625, 0.4038, 0.625, 0.4038, 0.625, 0.375, 0.625, 0.375, 0.625, 0.4038, 0.625, 0.875, 0.625, 0.8462, 0.625, 0.8462, 0.625, 0.875, 0.625, 0.8462, 0.625, 0.7869, 0.625, 0.7869, 0.625, 0.8462, 0.625, 0.875, 0.625, 0.8462, 0.625, 0.8462, 0.625, 0.875, 0.625, 0.4631, 0.625, 0.4038, 0.625, 0.4038, 0.625, 0.4631, 0.625, 0.4631, 0.625, 0.4038, 0.625, 0.4038, 0.625, 0.4631, 0.625, 0.8462, 0.625, 0.7869, 0.625, 0.7869, 0.625, 0.8462, 0.6619, 0.75, 0.6619, 0.5, 0.6619, 0.5, 0.6619, 0.75, 0.6619, 0.75, 0.6619, 0.5, 0.6619, 0.5, 0.6619, 0.75, 0.7212, 0.75, 0.6619, 0.75, 0.6619, 0.75, 0.7212, 0.75, 0.6619, 0.75, 0.6619, 0.5, 0.6619, 0.5, 0.6619, 0.75, 0.625, 0.4038, 0.625, 0.375, 0.625, 0.375, 0.625, 0.4038, 0.625, 0.4631, 0.625, 0.4038, 0.625, 0.4038, 0.625, 0.4631, 0.625, 0.8462, 0.625, 0.7869, 0.625, 0.7869, 0.625, 0.8462, 0.6619, 0.75, 0.7212, 0.75, 0.7212, 0.75, 0.6619, 0.75, 0.6619, 0.75, 0.6619, 0.75, 0.6619, 0.75, 0.6619, 0.75, 0.625, 0.8462, 0.625, 0.7869, 0.625, 0.7869, 0.625, 0.8462, 0.6619, 0.75, 0.6619, 0.75, 0.6619, 0.75, 0.6619, 0.75, 0.625, 0.8462, 0.625, 0.7869, 0.625, 0.7869, 0.625, 0.8462, 0.625, 0.875, 0.625, 0.8462, 0.625, 0.8462, 0.625, 0.875, 0.6619, 0.75, 0.6619, 0.75, 0.6619, 0.75, 0.6619, 0.75, 0.7212, 0.75, 0.75, 0.75, 0.75, 0.75, 0.7212, 0.75, 0.625, 0.875, 0.625, 0.8462, 0.625, 0.8462, 0.625, 0.875, 0.6619, 0.75, 0.6619, 0.5, 0.6619, 0.5, 0.6619, 0.75, 0.7212, 0.75, 0.6619, 0.75, 0.6619, 0.75, 0.7212, 0.75, 0.6619, 0.75, 0.7212, 0.75, 0.7212, 0.75, 0.6619, 0.75, 0.7212, 0.75, 0.75, 0.75, 0.75, 0.75, 0.7212, 0.75, 0.75, 0.75, 0.7212, 0.75, 0.7212, 0.75, 0.75, 0.75, 0.625, 0.4038, 0.625, 0.375, 0.625, 0.375, 0.625, 0.4038, 0.0, 0.0, 0.0, 0.0, 0.0, 0.0, 0.0, 0.0, 0.0, 0.0, 0.0, 0.0, 0.0, 0.0, 0.0, 0.0, 0.0, 0.0, 0.0, 0.0, 0.0, 0.0, 0.0, 0.0, 0.7212, 0.75, 0.6619, 0.75, 0.6619, 0.75, 0.7212, 0.75, 0.0, 0.0, 0.0, 0.0, 0.0, 0.0, 0.0, 0.0, 0.75, 0.75, 0.7212, 0.75, 0.7212, 0.75, 0.75, 0.75, 0.0, 0.0, 0.0, 0.0, 0.0, 0.0, 0.0, 0.0, 0.75, 0.75, 0.7212, 0.75, 0.7212, 0.75, 0.75, 0.75, 0.7212, 0.5, 0.75, 0.5, 0.75, 0.75, 0.7212, 0.75, 0.6619, 0.5, 0.7212, 0.5, 0.7212, 0.75, 0.6619, 0.75, 0.6619, 0.5, 0.7212, 0.5, 0.7212, 0.5, 0.6619, 0.5, 0.7212, 0.5, 0.75, 0.5, 0.75, 0.5, 0.7212, 0.5, 0.0, 0.0, 0.0, 0.0, 0.0, 0.0, 0.0, 0.0, 0.6619, 0.75, 0.6619, 0.5, 0.6619, 0.5, 0.6619, 0.75])
me_cube_001.use_remesh_fix_poles = True
me_cube_001.use_remesh_preserve_attributes = False
me_cube_001.use_mirror_vertex_groups = False
me_cube_001.update()

# ---- objects
ob_cube = bpy.data.objects.new('Cube', me_cube_001)

# ---- transforms, parenting, visibility, modifiers, constraints
ob_cube.location = (0.0, 0.0, 0.0)
ob_cube.lineart.crease_threshold = 0.0
_m = ob_cube.modifiers.new('Mirror', 'MIRROR')
_m.use_clip = True

# ---- collection membership
col_collection.objects.link(ob_cube)

# ---- scene / render settings (as saved in the file)
scene.frame_start = 1; scene.frame_end = 250; scene.frame_set(1)
scene.render.engine = 'BLENDER_EEVEE_NEXT'
scene.cycles.use_denoising = False
scene.cycles.samples = 128
scene.cycles.sampling_pattern = 'TABULATED_SOBOL'
scene.cycles.use_adaptive_sampling = False
scene.cycles.use_light_tree = False
scene.view_settings.view_transform = 'Filmic'
bpy.context.view_layer.update()

# ---- added for rendering (the .blend has no active camera and no usable light): camera, sun
cam_auto = bpy.data.cameras.new('AutoCamera')
cam_auto.lens = 50.0
cam_auto.sensor_width = 36.0
cam_auto.clip_end = 1000.0
ob_auto_camera = bpy.data.objects.new('AutoCamera', cam_auto)
scene.collection.objects.link(ob_auto_camera)
ob_auto_camera.location = (3.00214, -3.54255, 2.32502)
ob_auto_camera.rotation_euler = (1.09748, -7.21219e-08, 0.694738)
scene.camera = ob_auto_camera
light_auto_sun = bpy.data.lights.new('AutoSun', 'SUN')
light_auto_sun.energy = 3.0
light_auto_sun.angle = 0.0523599
ob_auto_sun = bpy.data.objects.new('AutoSun', light_auto_sun)
scene.collection.objects.link(ob_auto_sun)
ob_auto_sun.rotation_euler = (0.872665, 0.174533, 0.523599)
bpy.context.view_layer.update()
